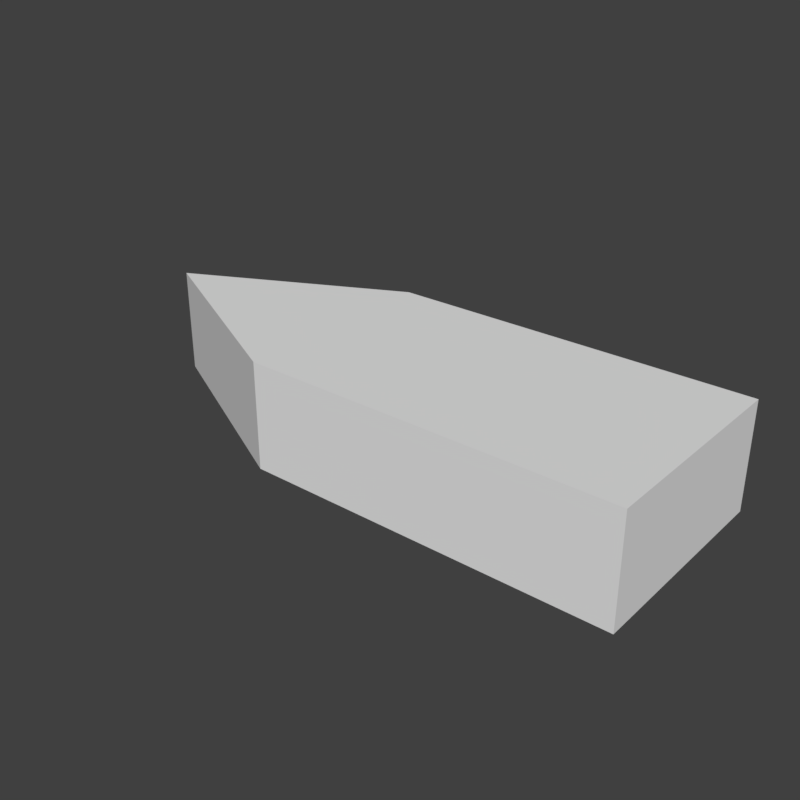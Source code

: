 # Source: arrow.blend  (saved by Blender 2.79.0; exported with 4.5.12 LTS)
import bpy
from mathutils import Matrix  # noqa: F401  (used for matrix-valued properties, if any)

bpy.ops.wm.read_factory_settings(use_empty=True)
scene = bpy.context.scene
scene.name = 'Scene'

# ---- collections
col_collection_1 = bpy.data.collections.new('Collection 1'); scene.collection.children.link(col_collection_1)

# ---- world
world_world = bpy.data.worlds.new('World'); scene.world = world_world
world_world.color = (0.05088, 0.05088, 0.05088)
world_world.use_sun_shadow = False
world_world.sun_shadow_jitter_overblur = 0.0
world_world.cycles.sampling_method = 'MANUAL'

# ---- meshes
me_cube_001 = bpy.data.meshes.new('Cube.001')
me_cube_001.from_pydata([(-0.1508, 0.0, 0.001553), (0.1508, -0.1508, 0.001553), (0.1508, 0.1508, 0.001553), (-0.1508, 0.0, -0.151), (0.1508, -0.1508, -0.151), (0.1508, 0.1508, -0.151), (0.6708, -0.1508, 0.001553), (0.6708, 0.1508, 0.001553), (0.6708, -0.1508, -0.151), (0.6708, 0.1508, -0.151)], [], [(2, 0, 1), (5, 4, 3), (0, 3, 4, 1), (2, 5, 3, 0), (1, 4, 8, 6), (6, 8, 9, 7), (2, 1, 6, 7), (4, 5, 9, 8), (5, 2, 7, 9)])
_uv = me_cube_001.uv_layers.new(name='UVMap')
_uv.uv.foreach_set('vector', [0.0, 0.0, 1.0, 0.0, 1.0, 1.0, 0.0, 0.0, 1.0, 1.0, 1.0, 0.0, 1.0, 0.0, 1.0, 0.0, 1.0, 1.0, 1.0, 1.0, 0.0, 0.0, 0.0, 0.0, 1.0, 0.0, 1.0, 0.0, 1.0, 1.0, 1.0, 1.0, 1.0, 1.0, 1.0, 1.0, 1.0, 1.0, 1.0, 1.0, 0.0, 0.0, 0.0, 0.0, 0.0, 0.0, 1.0, 1.0, 1.0, 1.0, 0.0, 0.0, 1.0, 1.0, 0.0, 0.0, 0.0, 0.0, 1.0, 1.0, 0.0, 0.0, 0.0, 0.0, 0.0, 0.0, 0.0, 0.0])
me_cube_001.use_remesh_preserve_volume = False
me_cube_001.use_remesh_preserve_attributes = False
me_cube_001.use_mirror_vertex_groups = False
me_cube_001.update()

# ---- objects
ob_arrow = bpy.data.objects.new('Arrow', me_cube_001)

# ---- transforms, parenting, visibility, modifiers, constraints
ob_arrow.location = (0.0, 0.0, 0.0)
ob_arrow.lineart.crease_threshold = 0.0

# ---- collection membership
col_collection_1.objects.link(ob_arrow)

# ---- scene / render settings (as saved in the file)
scene.frame_start = 1; scene.frame_end = 250; scene.frame_set(1)
scene.render.engine = 'BLENDER_EEVEE_NEXT'
scene.render.resolution_x = 128
scene.render.resolution_y = 128
scene.render.dither_intensity = 0.0
scene.cycles.use_denoising = False
scene.cycles.samples = 128
scene.cycles.sampling_pattern = 'TABULATED_SOBOL'
scene.cycles.use_adaptive_sampling = False
scene.cycles.use_light_tree = False
scene.cycles.blur_glossy = 0.0
scene.cycles.sample_clamp_indirect = 0.0
scene.view_settings.view_transform = 'Standard'
bpy.context.view_layer.update()

# ---- added for rendering (the .blend has no active camera and no usable light): camera, sun
cam_auto = bpy.data.cameras.new('AutoCamera')
cam_auto.lens = 50.0
cam_auto.sensor_width = 36.0
cam_auto.clip_end = 1000.0
ob_auto_camera = bpy.data.objects.new('AutoCamera', cam_auto)
scene.collection.objects.link(ob_auto_camera)
ob_auto_camera.location = (1.08202, -0.986389, 0.582867)
ob_auto_camera.rotation_euler = (1.09748, -7.21219e-08, 0.694738)
scene.camera = ob_auto_camera
light_auto_sun = bpy.data.lights.new('AutoSun', 'SUN')
light_auto_sun.energy = 3.0
light_auto_sun.angle = 0.0523599
ob_auto_sun = bpy.data.objects.new('AutoSun', light_auto_sun)
scene.collection.objects.link(ob_auto_sun)
ob_auto_sun.rotation_euler = (0.872665, 0.174533, 0.523599)
bpy.context.view_layer.update()
